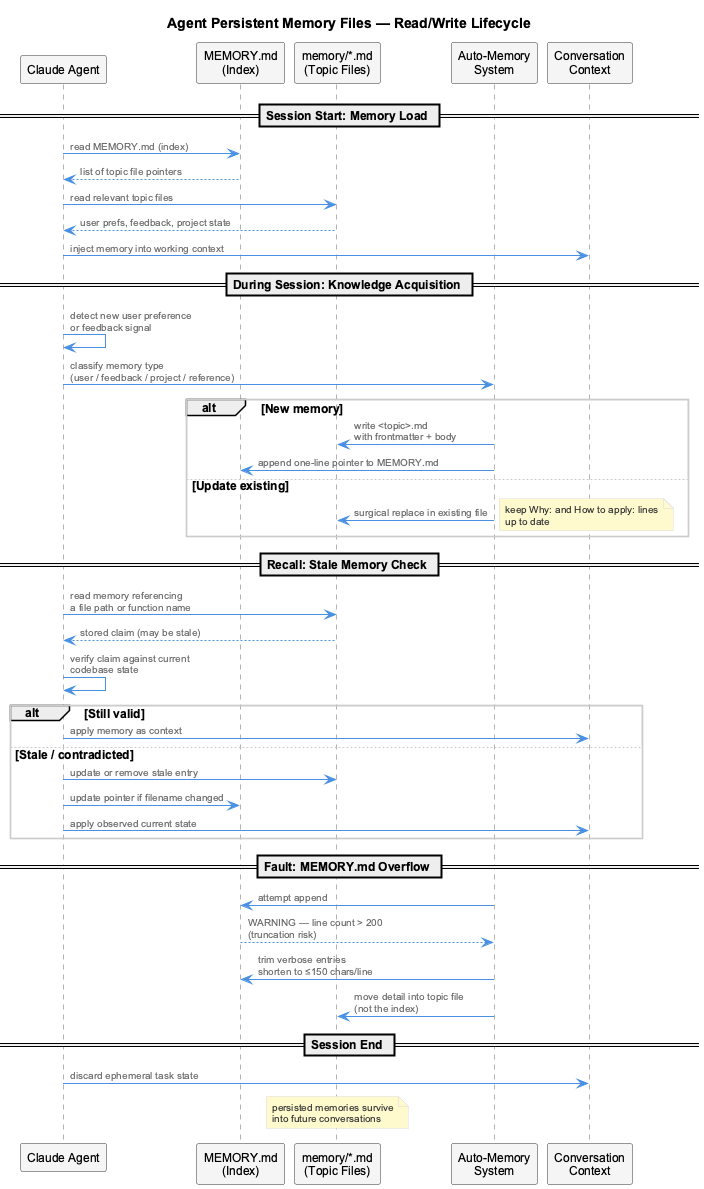

The diagram above was rendered by PlantUML. Its source (embedded in the PNG):
@startuml
!include /Users/Q284340/Agentic/coding/docs/puml/_standard-style.puml

title Agent Persistent Memory Files — Read/Write Lifecycle

participant "Claude Agent" as Agent
participant "MEMORY.md\n(Index)" as Index
participant "memory/*.md\n(Topic Files)" as TopicFiles
participant "Auto-Memory\nSystem" as AutoMem
participant "Conversation\nContext" as Context

== Session Start: Memory Load ==

Agent -> Index : read MEMORY.md (index)
Index --> Agent : list of topic file pointers
Agent -> TopicFiles : read relevant topic files
TopicFiles --> Agent : user prefs, feedback, project state
Agent -> Context : inject memory into working context

== During Session: Knowledge Acquisition ==

Agent -> Agent : detect new user preference\nor feedback signal
Agent -> AutoMem : classify memory type\n(user / feedback / project / reference)

alt New memory
    AutoMem -> TopicFiles : write <topic>.md\nwith frontmatter + body
    AutoMem -> Index : append one-line pointer to MEMORY.md
else Update existing
    AutoMem -> TopicFiles : surgical replace in existing file
    note right : keep Why: and How to apply: lines\nup to date
end

== Recall: Stale Memory Check ==

Agent -> TopicFiles : read memory referencing\na file path or function name
TopicFiles --> Agent : stored claim (may be stale)
Agent -> Agent : verify claim against current\ncodebase state

alt Still valid
    Agent -> Context : apply memory as context
else Stale / contradicted
    Agent -> TopicFiles : update or remove stale entry
    Agent -> Index : update pointer if filename changed
    Agent -> Context : apply observed current state
end

== Fault: MEMORY.md Overflow ==

AutoMem -> Index : attempt append
Index --> AutoMem : WARNING — line count > 200\n(truncation risk)
AutoMem -> Index : trim verbose entries\nshorten to ≤150 chars/line
AutoMem -> TopicFiles : move detail into topic file\n(not the index)

== Session End ==

Agent -> Context : discard ephemeral task state
note over TopicFiles : persisted memories survive\ninto future conversations

@enduml